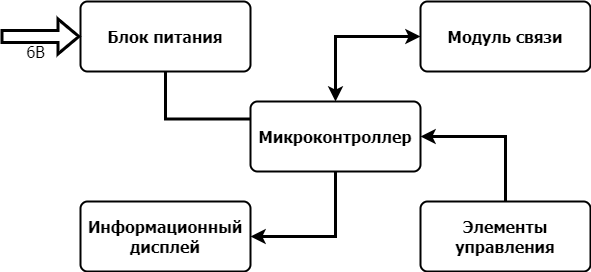

The diagram above was exported from draw.io. Its source (the exported page's mxGraphModel, read from the mxfile embedded in the PNG):
<mxGraphModel dx="997" dy="548" grid="1" gridSize="10" guides="1" tooltips="1" connect="1" arrows="1" fold="1" page="1" pageScale="1" pageWidth="850" pageHeight="1100" math="0" shadow="0">
  <root>
    <mxCell id="0" />
    <mxCell id="1" parent="0" />
    <mxCell id="cU06lyj6x05ZP9u5KoCs-1" value="&lt;font style=&quot;font-size: 16px;&quot;&gt;Микроконтроллер&lt;/font&gt;" style="rounded=1;whiteSpace=wrap;html=1;absoluteArcSize=1;arcSize=14;strokeWidth=2;fontFamily=Tahoma;fontStyle=1" parent="1" vertex="1">
      <mxGeometry x="370" y="240" width="170" height="70" as="geometry" />
    </mxCell>
    <mxCell id="cU06lyj6x05ZP9u5KoCs-6" style="edgeStyle=orthogonalEdgeStyle;rounded=0;orthogonalLoop=1;jettySize=auto;html=1;exitX=0.5;exitY=1;exitDx=0;exitDy=0;entryX=0;entryY=0.25;entryDx=0;entryDy=0;fontFamily=Tahoma;fontSize=16;strokeWidth=3;endArrow=none;endFill=0;" parent="1" source="cU06lyj6x05ZP9u5KoCs-2" target="cU06lyj6x05ZP9u5KoCs-1" edge="1">
      <mxGeometry relative="1" as="geometry" />
    </mxCell>
    <mxCell id="cU06lyj6x05ZP9u5KoCs-2" value="&lt;font style=&quot;font-size: 16px;&quot;&gt;Блок питания&lt;/font&gt;" style="rounded=1;whiteSpace=wrap;html=1;absoluteArcSize=1;arcSize=14;strokeWidth=2;fontFamily=Tahoma;fontStyle=1" parent="1" vertex="1">
      <mxGeometry x="200" y="140" width="170" height="70" as="geometry" />
    </mxCell>
    <mxCell id="cU06lyj6x05ZP9u5KoCs-7" style="edgeStyle=orthogonalEdgeStyle;rounded=0;orthogonalLoop=1;jettySize=auto;html=1;exitX=0;exitY=0.5;exitDx=0;exitDy=0;entryX=0.5;entryY=0;entryDx=0;entryDy=0;fontFamily=Tahoma;fontSize=16;endArrow=classic;endFill=1;strokeWidth=3;startArrow=classic;startFill=1;" parent="1" source="cU06lyj6x05ZP9u5KoCs-3" target="cU06lyj6x05ZP9u5KoCs-1" edge="1">
      <mxGeometry relative="1" as="geometry" />
    </mxCell>
    <mxCell id="cU06lyj6x05ZP9u5KoCs-3" value="&lt;font style=&quot;font-size: 16px;&quot;&gt;Модуль связи&lt;/font&gt;" style="rounded=1;whiteSpace=wrap;html=1;absoluteArcSize=1;arcSize=14;strokeWidth=2;fontFamily=Tahoma;fontStyle=1" parent="1" vertex="1">
      <mxGeometry x="540" y="140" width="170" height="70" as="geometry" />
    </mxCell>
    <mxCell id="cU06lyj6x05ZP9u5KoCs-8" style="edgeStyle=orthogonalEdgeStyle;rounded=0;orthogonalLoop=1;jettySize=auto;html=1;exitX=0.5;exitY=0;exitDx=0;exitDy=0;entryX=1;entryY=0.5;entryDx=0;entryDy=0;fontFamily=Tahoma;fontSize=16;startArrow=none;startFill=0;endArrow=classic;endFill=1;strokeWidth=3;" parent="1" source="cU06lyj6x05ZP9u5KoCs-4" target="cU06lyj6x05ZP9u5KoCs-1" edge="1">
      <mxGeometry relative="1" as="geometry" />
    </mxCell>
    <mxCell id="cU06lyj6x05ZP9u5KoCs-4" value="&lt;font style=&quot;font-size: 16px;&quot;&gt;Элементы управления&lt;/font&gt;" style="rounded=1;whiteSpace=wrap;html=1;absoluteArcSize=1;arcSize=14;strokeWidth=2;fontFamily=Tahoma;fontStyle=1" parent="1" vertex="1">
      <mxGeometry x="540" y="340" width="170" height="70" as="geometry" />
    </mxCell>
    <mxCell id="cU06lyj6x05ZP9u5KoCs-9" style="edgeStyle=orthogonalEdgeStyle;rounded=0;orthogonalLoop=1;jettySize=auto;html=1;exitX=1;exitY=0.5;exitDx=0;exitDy=0;entryX=0.5;entryY=1;entryDx=0;entryDy=0;fontFamily=Tahoma;fontSize=16;startArrow=classic;startFill=1;endArrow=none;endFill=0;strokeWidth=3;" parent="1" source="cU06lyj6x05ZP9u5KoCs-5" target="cU06lyj6x05ZP9u5KoCs-1" edge="1">
      <mxGeometry relative="1" as="geometry" />
    </mxCell>
    <mxCell id="cU06lyj6x05ZP9u5KoCs-5" value="&lt;font style=&quot;font-size: 16px;&quot;&gt;Информационный дисплей&lt;/font&gt;" style="rounded=1;whiteSpace=wrap;html=1;absoluteArcSize=1;arcSize=14;strokeWidth=2;fontFamily=Tahoma;fontStyle=1" parent="1" vertex="1">
      <mxGeometry x="200" y="340" width="170" height="70" as="geometry" />
    </mxCell>
    <mxCell id="cU06lyj6x05ZP9u5KoCs-11" value="" style="shape=flexArrow;endArrow=classic;html=1;rounded=0;fontFamily=Tahoma;fontSize=16;strokeWidth=3;entryX=0;entryY=0.5;entryDx=0;entryDy=0;" parent="1" target="cU06lyj6x05ZP9u5KoCs-2" edge="1">
      <mxGeometry width="50" height="50" relative="1" as="geometry">
        <mxPoint x="120" y="175" as="sourcePoint" />
        <mxPoint x="130" y="150" as="targetPoint" />
      </mxGeometry>
    </mxCell>
    <mxCell id="cU06lyj6x05ZP9u5KoCs-12" value="6В" style="text;html=1;align=center;verticalAlign=middle;resizable=0;points=[];autosize=1;strokeColor=none;fillColor=none;fontSize=16;fontFamily=Tahoma;" parent="1" vertex="1">
      <mxGeometry x="140" y="180" width="30" height="20" as="geometry" />
    </mxCell>
  </root>
</mxGraphModel>